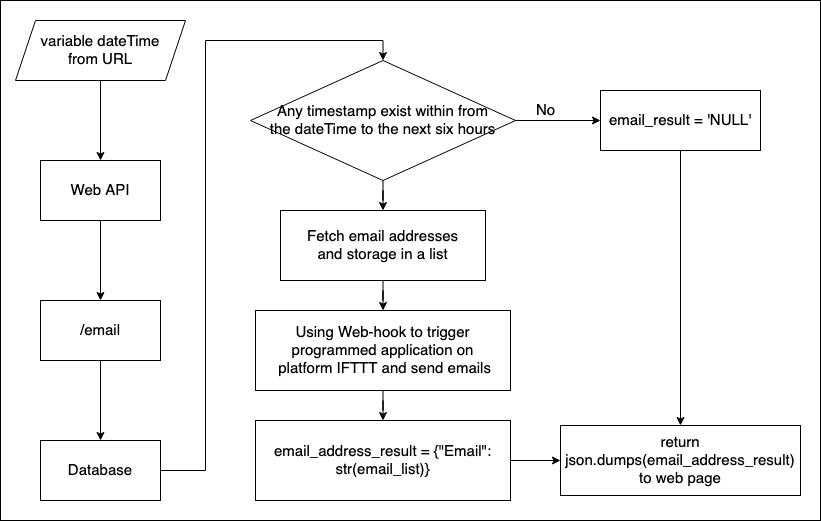

The diagram above was exported from draw.io. Its source (the exported page's mxGraphModel, read from the mxfile embedded in the PNG):
<mxGraphModel dx="1069" dy="947" grid="1" gridSize="10" guides="1" tooltips="1" connect="1" arrows="1" fold="1" page="1" pageScale="1" pageWidth="827" pageHeight="1169" math="0" shadow="0">
  <root>
    <mxCell id="yXjM_sKUYJW4QdkMgOkP-0" />
    <mxCell id="yXjM_sKUYJW4QdkMgOkP-1" parent="yXjM_sKUYJW4QdkMgOkP-0" />
    <mxCell id="yXjM_sKUYJW4QdkMgOkP-3" value="" style="edgeStyle=orthogonalEdgeStyle;rounded=0;orthogonalLoop=1;jettySize=auto;html=1;fontSize=15;" edge="1" parent="yXjM_sKUYJW4QdkMgOkP-1" source="yXjM_sKUYJW4QdkMgOkP-4">
      <mxGeometry relative="1" as="geometry">
        <mxPoint x="180" y="300" as="targetPoint" />
      </mxGeometry>
    </mxCell>
    <mxCell id="yXjM_sKUYJW4QdkMgOkP-4" value="Web API" style="rounded=0;whiteSpace=wrap;html=1;fontSize=15;" vertex="1" parent="yXjM_sKUYJW4QdkMgOkP-1">
      <mxGeometry x="120" y="160" width="120" height="60" as="geometry" />
    </mxCell>
    <mxCell id="yXjM_sKUYJW4QdkMgOkP-5" value="" style="edgeStyle=orthogonalEdgeStyle;rounded=0;orthogonalLoop=1;jettySize=auto;html=1;fontSize=15;" edge="1" parent="yXjM_sKUYJW4QdkMgOkP-1" source="yXjM_sKUYJW4QdkMgOkP-6" target="yXjM_sKUYJW4QdkMgOkP-10">
      <mxGeometry relative="1" as="geometry" />
    </mxCell>
    <mxCell id="yXjM_sKUYJW4QdkMgOkP-6" value="/email" style="rounded=0;whiteSpace=wrap;html=1;fontSize=15;fillColor=#ffffff;" vertex="1" parent="yXjM_sKUYJW4QdkMgOkP-1">
      <mxGeometry x="120" y="300" width="120" height="60" as="geometry" />
    </mxCell>
    <mxCell id="yXjM_sKUYJW4QdkMgOkP-7" value="" style="edgeStyle=orthogonalEdgeStyle;rounded=0;orthogonalLoop=1;jettySize=auto;html=1;fontSize=15;" edge="1" parent="yXjM_sKUYJW4QdkMgOkP-1" source="yXjM_sKUYJW4QdkMgOkP-8" target="yXjM_sKUYJW4QdkMgOkP-4">
      <mxGeometry relative="1" as="geometry" />
    </mxCell>
    <mxCell id="yXjM_sKUYJW4QdkMgOkP-8" value="&lt;div&gt;variable dateTime &lt;br&gt;&lt;/div&gt;&lt;div&gt;from URL&lt;/div&gt;" style="shape=parallelogram;perimeter=parallelogramPerimeter;whiteSpace=wrap;html=1;fixedSize=1;fontSize=15;fillColor=none;" vertex="1" parent="yXjM_sKUYJW4QdkMgOkP-1">
      <mxGeometry x="95" y="20" width="170" height="60" as="geometry" />
    </mxCell>
    <mxCell id="yXjM_sKUYJW4QdkMgOkP-18" style="edgeStyle=orthogonalEdgeStyle;rounded=0;orthogonalLoop=1;jettySize=auto;html=1;exitX=1;exitY=0.5;exitDx=0;exitDy=0;entryX=0.5;entryY=0;entryDx=0;entryDy=0;fontSize=15;strokeWidth=1;" edge="1" parent="yXjM_sKUYJW4QdkMgOkP-1" source="yXjM_sKUYJW4QdkMgOkP-10" target="yXjM_sKUYJW4QdkMgOkP-17">
      <mxGeometry relative="1" as="geometry" />
    </mxCell>
    <mxCell id="yXjM_sKUYJW4QdkMgOkP-10" value="Database" style="rounded=0;whiteSpace=wrap;html=1;fontSize=15;fillColor=#ffffff;" vertex="1" parent="yXjM_sKUYJW4QdkMgOkP-1">
      <mxGeometry x="120" y="440" width="120" height="60" as="geometry" />
    </mxCell>
    <mxCell id="yXjM_sKUYJW4QdkMgOkP-20" value="" style="edgeStyle=orthogonalEdgeStyle;rounded=0;orthogonalLoop=1;jettySize=auto;html=1;fontSize=15;strokeWidth=1;" edge="1" parent="yXjM_sKUYJW4QdkMgOkP-1" source="yXjM_sKUYJW4QdkMgOkP-17" target="yXjM_sKUYJW4QdkMgOkP-19">
      <mxGeometry relative="1" as="geometry" />
    </mxCell>
    <mxCell id="yXjM_sKUYJW4QdkMgOkP-23" value="" style="edgeStyle=orthogonalEdgeStyle;rounded=0;orthogonalLoop=1;jettySize=auto;html=1;fontSize=15;strokeWidth=1;" edge="1" parent="yXjM_sKUYJW4QdkMgOkP-1" source="yXjM_sKUYJW4QdkMgOkP-17" target="yXjM_sKUYJW4QdkMgOkP-22">
      <mxGeometry relative="1" as="geometry" />
    </mxCell>
    <mxCell id="yXjM_sKUYJW4QdkMgOkP-17" value="&lt;div&gt;Any timestamp exist within from &lt;br&gt;&lt;/div&gt;&lt;div&gt;the dateTime to the next six hours&lt;/div&gt;" style="rhombus;whiteSpace=wrap;html=1;fontSize=15;fillColor=none;" vertex="1" parent="yXjM_sKUYJW4QdkMgOkP-1">
      <mxGeometry x="330" y="60" width="265" height="120" as="geometry" />
    </mxCell>
    <mxCell id="yXjM_sKUYJW4QdkMgOkP-30" style="edgeStyle=orthogonalEdgeStyle;rounded=0;orthogonalLoop=1;jettySize=auto;html=1;entryX=0.5;entryY=0;entryDx=0;entryDy=0;fontSize=15;strokeWidth=1;" edge="1" parent="yXjM_sKUYJW4QdkMgOkP-1" source="yXjM_sKUYJW4QdkMgOkP-19" target="yXjM_sKUYJW4QdkMgOkP-28">
      <mxGeometry relative="1" as="geometry" />
    </mxCell>
    <mxCell id="yXjM_sKUYJW4QdkMgOkP-19" value="email_result = 'NULL'" style="whiteSpace=wrap;html=1;fontSize=15;fillColor=none;" vertex="1" parent="yXjM_sKUYJW4QdkMgOkP-1">
      <mxGeometry x="680" y="90" width="160" height="60" as="geometry" />
    </mxCell>
    <mxCell id="yXjM_sKUYJW4QdkMgOkP-21" value="No" style="text;html=1;align=center;verticalAlign=middle;resizable=0;points=[];autosize=1;strokeColor=none;fontSize=15;" vertex="1" parent="yXjM_sKUYJW4QdkMgOkP-1">
      <mxGeometry x="610" y="100" width="30" height="20" as="geometry" />
    </mxCell>
    <mxCell id="yXjM_sKUYJW4QdkMgOkP-25" value="" style="edgeStyle=orthogonalEdgeStyle;rounded=0;orthogonalLoop=1;jettySize=auto;html=1;fontSize=15;strokeWidth=1;" edge="1" parent="yXjM_sKUYJW4QdkMgOkP-1" source="yXjM_sKUYJW4QdkMgOkP-22" target="yXjM_sKUYJW4QdkMgOkP-24">
      <mxGeometry relative="1" as="geometry" />
    </mxCell>
    <mxCell id="yXjM_sKUYJW4QdkMgOkP-22" value="&lt;div&gt;Fetch email addresses&lt;/div&gt;&lt;div&gt; and storage in a list&lt;/div&gt;" style="whiteSpace=wrap;html=1;fontSize=15;fillColor=none;" vertex="1" parent="yXjM_sKUYJW4QdkMgOkP-1">
      <mxGeometry x="360" y="210" width="205" height="70" as="geometry" />
    </mxCell>
    <mxCell id="yXjM_sKUYJW4QdkMgOkP-27" value="" style="edgeStyle=orthogonalEdgeStyle;rounded=0;orthogonalLoop=1;jettySize=auto;html=1;fontSize=15;strokeWidth=1;" edge="1" parent="yXjM_sKUYJW4QdkMgOkP-1" source="yXjM_sKUYJW4QdkMgOkP-24" target="yXjM_sKUYJW4QdkMgOkP-26">
      <mxGeometry relative="1" as="geometry" />
    </mxCell>
    <mxCell id="yXjM_sKUYJW4QdkMgOkP-24" value="&lt;div&gt;Using Web-hook to trigger &lt;br&gt;&lt;/div&gt;&lt;div&gt;programmed application on&lt;br&gt;&lt;/div&gt;&lt;div&gt;&amp;nbsp;platform IFTTT and send emails&lt;br&gt;&lt;/div&gt;" style="rounded=0;whiteSpace=wrap;html=1;fontSize=15;fillColor=none;" vertex="1" parent="yXjM_sKUYJW4QdkMgOkP-1">
      <mxGeometry x="335" y="310" width="255" height="80" as="geometry" />
    </mxCell>
    <mxCell id="yXjM_sKUYJW4QdkMgOkP-29" value="" style="edgeStyle=orthogonalEdgeStyle;rounded=0;orthogonalLoop=1;jettySize=auto;html=1;fontSize=15;strokeWidth=1;" edge="1" parent="yXjM_sKUYJW4QdkMgOkP-1" source="yXjM_sKUYJW4QdkMgOkP-26" target="yXjM_sKUYJW4QdkMgOkP-28">
      <mxGeometry relative="1" as="geometry" />
    </mxCell>
    <mxCell id="yXjM_sKUYJW4QdkMgOkP-26" value="email_address_result = {&quot;Email&quot;: str(email_list)}" style="rounded=0;whiteSpace=wrap;html=1;fontSize=15;fillColor=none;" vertex="1" parent="yXjM_sKUYJW4QdkMgOkP-1">
      <mxGeometry x="335" y="420" width="255" height="80" as="geometry" />
    </mxCell>
    <mxCell id="yXjM_sKUYJW4QdkMgOkP-28" value="return json.dumps(email_address_result) to web page" style="rounded=0;whiteSpace=wrap;html=1;fontSize=15;fillColor=none;" vertex="1" parent="yXjM_sKUYJW4QdkMgOkP-1">
      <mxGeometry x="640" y="425" width="240" height="70" as="geometry" />
    </mxCell>
    <mxCell id="yXjM_sKUYJW4QdkMgOkP-31" value="" style="rounded=0;whiteSpace=wrap;html=1;fontSize=15;fillColor=none;" vertex="1" parent="yXjM_sKUYJW4QdkMgOkP-1">
      <mxGeometry x="80" width="820" height="520" as="geometry" />
    </mxCell>
  </root>
</mxGraphModel>